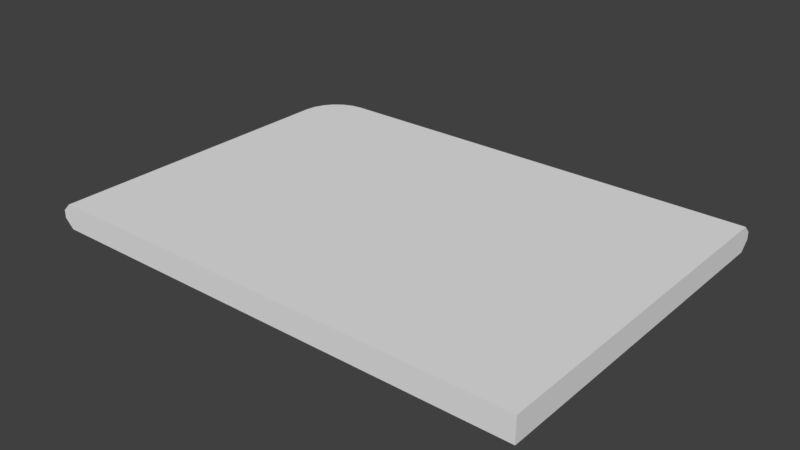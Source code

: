 # Source: newZigZag8.blend  (saved by Blender 2.79.0; exported with 4.5.12 LTS)
import bpy
from mathutils import Matrix  # noqa: F401  (used for matrix-valued properties, if any)

bpy.ops.wm.read_factory_settings(use_empty=True)
scene = bpy.context.scene
scene.name = 'Scene'

# ---- collections
col_collection_1 = bpy.data.collections.new('Collection 1'); scene.collection.children.link(col_collection_1)

# ---- world
world_world = bpy.data.worlds.new('World'); scene.world = world_world
world_world.color = (0.05088, 0.05088, 0.05088)
world_world.use_sun_shadow = False
world_world.sun_shadow_jitter_overblur = 0.0
world_world.cycles.sampling_method = 'MANUAL'

# ---- meshes
me_cube_002 = bpy.data.meshes.new('Cube.002')
me_cube_002.from_pydata([(10.0, -7.2, -0.5), (10.0, -7.2, 0.5), (-8.0, -7.2, -0.5), (-8.0, -7.2, 0.5), (10.0, 5.2, -0.5), (10.0, 5.2, 0.5), (-8.0, 5.2, 0.5), (-8.0, 5.2, -0.5), (-9.672, -7.2, 0.5), (-10.0, -7.2, 0.173), (10.0, 7.2, 0.173), (10.0, 6.872, 0.5), (-8.0, 7.2, 0.173), (-8.0, 6.872, 0.5), (-9.672, 5.2, 0.5), (-10.0, 5.2, 0.173), (-9.615, 5.633, 0.5), (-9.932, 5.718, 0.173), (-9.448, 6.036, 0.5), (-9.732, 6.2, 0.173), (-9.182, 6.382, 0.5), (-9.414, 6.614, 0.173), (-8.836, 6.648, 0.5), (-9.0, 6.932, 0.173), (-8.433, 6.815, 0.5), (-8.518, 7.132, 0.173), (-10.0, -7.2, -0.1368), (-9.635, -7.2, -0.5), (10.0, 6.835, -0.5), (10.0, 7.2, -0.1368), (-8.0, 6.835, -0.5), (-8.0, 7.2, -0.1368), (-8.423, 6.78, -0.5), (-8.518, 7.132, -0.1368), (-8.818, 6.616, -0.5), (-9.0, 6.932, -0.1368), (-9.156, 6.356, -0.5), (-9.414, 6.614, -0.1368), (-9.416, 6.018, -0.5), (-9.732, 6.2, -0.1368), (-9.58, 5.623, -0.5), (-9.932, 5.718, -0.1368), (-9.635, 5.2, -0.5), (-10.0, 5.2, -0.1368)], [], [(30, 7, 32), (4, 5, 1, 0), (6, 14, 8, 3), (7, 4, 0, 2), (11, 13, 6, 5), (5, 6, 3, 1), (26, 9, 15, 43), (0, 1, 3, 2), (28, 29, 10, 11, 5, 4), (31, 12, 10, 29), (35, 23, 25, 33), (42, 7, 2, 27), (33, 25, 12, 31), (37, 21, 23, 35), (39, 19, 21, 37), (41, 17, 19, 39), (43, 15, 17, 41), (40, 7, 42), (36, 7, 38), (34, 7, 36), (32, 7, 34), (14, 6, 16), (38, 7, 40), (16, 6, 18), (18, 6, 20), (20, 6, 22), (22, 6, 24), (24, 6, 13), (13, 11, 10, 12), (8, 14, 15, 9), (17, 15, 14, 16), (19, 17, 16, 18), (21, 19, 18, 20), (23, 21, 20, 22), (25, 23, 22, 24), (12, 25, 24, 13), (30, 28, 4, 7), (28, 30, 31, 29), (33, 31, 30, 32), (35, 33, 32, 34), (37, 35, 34, 36), (39, 37, 36, 38), (41, 39, 38, 40), (43, 41, 40, 42), (42, 27, 26, 43), (2, 3, 8, 9, 26, 27)])
me_cube_002.polygons.foreach_set('use_smooth', [0, 0, 0, 0, 0, 0, 1, 0, 0, 1, 1, 0, 1, 1, 1, 1, 1, 0, 0, 0, 0, 0, 0, 0, 0, 0, 0, 0, 1, 1, 1, 1, 1, 1, 1, 1, 0, 1, 1, 1, 1, 1, 1, 1, 1, 0])
me_cube_002.use_remesh_preserve_volume = False
me_cube_002.use_remesh_preserve_attributes = False
me_cube_002.use_mirror_vertex_groups = False
me_cube_002.update()

# ---- objects
ob_cube = bpy.data.objects.new('Cube', me_cube_002)

# ---- transforms, parenting, visibility, modifiers, constraints
ob_cube.location = (0.0, 0.0, 0.0)
ob_cube.lineart.crease_threshold = 0.0

# ---- collection membership
col_collection_1.objects.link(ob_cube)

# ---- scene / render settings (as saved in the file)
scene.frame_start = 1; scene.frame_end = 250; scene.frame_set(1)
scene.render.engine = 'BLENDER_EEVEE_NEXT'
scene.render.resolution_percentage = 50
scene.render.dither_intensity = 0.0
scene.cycles.use_denoising = False
scene.cycles.samples = 128
scene.cycles.sampling_pattern = 'TABULATED_SOBOL'
scene.cycles.use_adaptive_sampling = False
scene.cycles.use_light_tree = False
scene.cycles.blur_glossy = 0.0
scene.cycles.sample_clamp_indirect = 0.0
scene.view_settings.view_transform = 'Standard'
bpy.context.view_layer.update()

# ---- added for rendering (the .blend has no active camera and no usable light): camera, sun
cam_auto = bpy.data.cameras.new('AutoCamera')
cam_auto.lens = 50.0
cam_auto.sensor_width = 36.0
cam_auto.clip_end = 1000.0
ob_auto_camera = bpy.data.objects.new('AutoCamera', cam_auto)
scene.collection.objects.link(ob_auto_camera)
ob_auto_camera.location = (22.8206, -27.3848, 18.2565)
ob_auto_camera.rotation_euler = (1.09748, -7.21219e-08, 0.694738)
scene.camera = ob_auto_camera
light_auto_sun = bpy.data.lights.new('AutoSun', 'SUN')
light_auto_sun.energy = 3.0
light_auto_sun.angle = 0.0523599
ob_auto_sun = bpy.data.objects.new('AutoSun', light_auto_sun)
scene.collection.objects.link(ob_auto_sun)
ob_auto_sun.rotation_euler = (0.872665, 0.174533, 0.523599)
bpy.context.view_layer.update()
